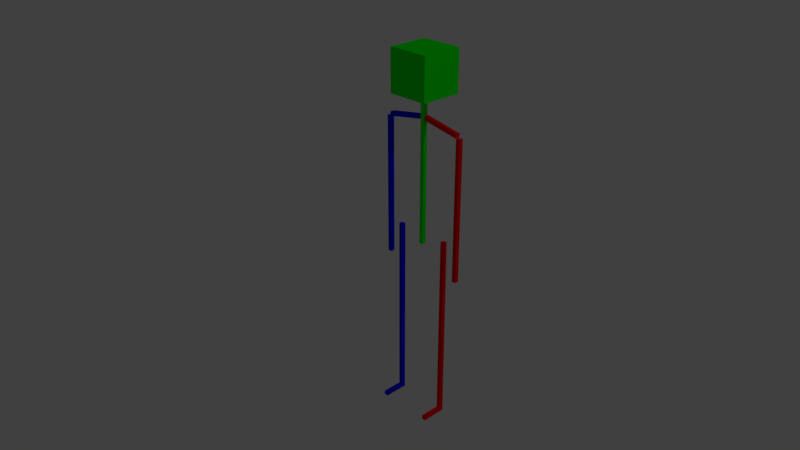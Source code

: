 # Source: human_body.blend  (saved by Blender 2.79.0; exported with 4.5.12 LTS)
import bpy
from mathutils import Matrix  # noqa: F401  (used for matrix-valued properties, if any)

bpy.ops.wm.read_factory_settings(use_empty=True)
scene = bpy.context.scene
scene.name = 'Scene'

# ---- collections
col_collection_1 = bpy.data.collections.new('Collection 1'); scene.collection.children.link(col_collection_1)
col_collection_2 = bpy.data.collections.new('Collection 2'); scene.collection.children.link(col_collection_2)
col_collection_2.hide_render = True
col_collection_2.hide_viewport = True

# ---- materials (node trees are filled in below, after node groups)
mat_material = bpy.data.materials.new('Material')
mat_material.alpha_threshold = 0.0
mat_material.use_transparent_shadow = False
mat_material.roughness = 0.5
mat_material.line_color = (0.0, 0.0, 0.0, 1.0)
mat_red = bpy.data.materials.new('Red')
mat_red.alpha_threshold = 0.0
mat_red.use_transparent_shadow = False
mat_red.diffuse_color = (1.0, 0.0, 0.0, 1.0)
mat_red.roughness = 0.5
mat_red.specular_intensity = 0.0
mat_blue = bpy.data.materials.new('Blue')
mat_blue.alpha_threshold = 0.0
mat_blue.use_transparent_shadow = False
mat_blue.diffuse_color = (0.0, 0.0, 1.0, 1.0)
mat_blue.roughness = 0.5
mat_blue.specular_intensity = 0.0
mat_green = bpy.data.materials.new('Green')
mat_green.alpha_threshold = 0.0
mat_green.use_transparent_shadow = False
mat_green.diffuse_color = (0.0, 1.0, 0.0, 1.0)
mat_green.roughness = 0.5
mat_green.specular_intensity = 0.0

# ---- material node trees

# ---- world
world_world = bpy.data.worlds.new('World'); scene.world = world_world
world_world.color = (0.05088, 0.05088, 0.05088)
world_world.use_sun_shadow = False
world_world.sun_shadow_jitter_overblur = 0.0
world_world.cycles.sampling_method = 'MANUAL'

# ---- cameras
cam_camera = bpy.data.cameras.new('Camera')
cam_camera.clip_end = 100.0
cam_camera.lens = 35.0
cam_camera.sensor_width = 32.0
cam_camera.sensor_height = 18.0
cam_camera.ortho_scale = 7.314
cam_camera.dof.focus_distance = 0.0
cam_camera.dof.aperture_fstop = 128.0

# ---- lights
light_lamp = bpy.data.lights.new('Lamp', 'POINT')
light_lamp.transmission_factor = 0.0
light_lamp.cutoff_distance = 30.0
light_lamp.energy = 100.0
light_lamp.shadow_buffer_clip_start = 1.001
light_lamp.shadow_soft_size = 0.1
light_lamp.shadow_maximum_resolution = 0.006
light_lamp.use_absolute_resolution = True

# ---- meshes
me_cube = bpy.data.meshes.new('Cube')
me_cube.from_pydata([(0.2924, 0.1706, -1.0), (0.2924, -0.1706, -1.0), (-0.2924, -0.1706, -1.0), (-0.2924, 0.1706, -1.0), (0.2924, 0.1706, 0.86), (0.2924, -0.1706, 0.86), (-0.2924, -0.1706, 0.86), (-0.2924, 0.1706, 0.86)], [], [(0, 1, 2, 3), (4, 7, 6, 5), (0, 4, 5, 1), (1, 5, 6, 2), (2, 6, 7, 3), (4, 0, 3, 7)])
me_cube.materials.append(mat_material)
me_cube.use_remesh_preserve_volume = False
me_cube.use_remesh_preserve_attributes = False
me_cube.use_mirror_vertex_groups = False
me_cube.update()
me_cube_031 = bpy.data.meshes.new('Cube.031')
me_cube_031.from_pydata([(-1.23, -1.1, 0.03268), (-1.23, -1.1, 0.2327), (-1.23, 0.1, 0.03268), (-1.23, 0.1, 0.2327), (-1.43, -1.1, 0.03268), (-1.43, -1.1, 0.2327), (-1.43, 0.1, 0.03268), (-1.43, 0.1, 0.2327), (-0.123, -0.1, 14.69), (-0.1577, -0.1, 14.89), (-0.123, 0.1, 14.69), (-0.1577, 0.1, 14.89), (-1.97, -0.1, 14.36), (-2.004, -0.1, 14.56), (-1.97, 0.1, 14.36), (-2.004, 0.1, 14.56), (-0.1, -0.1, 11.79), (-0.1, -0.1, 14.79), (-0.1, 0.1, 11.79), (-0.1, 0.1, 14.79), (0.1, -0.1, 11.79), (0.1, -0.1, 14.79), (0.1, 0.1, 11.79), (0.1, 0.1, 14.79), (-0.1, -0.1, 14.8), (-0.1, -0.1, 15.8), (-0.1, 0.1, 14.8), (-0.1, 0.1, 15.8), (0.1, -0.1, 14.8), (0.1, -0.1, 15.8), (0.1, 0.1, 14.8), (0.1, 0.1, 15.8), (-1.0, -1.0, 15.82), (-1.0, -1.0, 17.82), (-1.0, 1.0, 15.82), (-1.0, 1.0, 17.82), (1.0, -1.0, 15.82), (1.0, -1.0, 17.82), (1.0, 1.0, 15.82), (1.0, 1.0, 17.82), (-0.1, -0.1, 10.27), (-0.1, -0.1, 11.77), (-0.1, 0.1, 10.27), (-0.1, 0.1, 11.77), (0.1, -0.1, 10.27), (0.1, -0.1, 11.77), (0.1, 0.1, 10.27), (0.1, 0.1, 11.77), (-0.1, -0.1, 8.745), (-0.1, -0.1, 10.25), (-0.1, 0.1, 8.745), (-0.1, 0.1, 10.25), (0.1, -0.1, 8.745), (0.1, -0.1, 10.25), (0.1, 0.1, 8.745), (0.1, 0.1, 10.25), (0.123, -0.1, 14.69), (0.1577, -0.1, 14.89), (0.123, 0.1, 14.69), (0.1577, 0.1, 14.89), (1.97, -0.1, 14.36), (2.004, -0.1, 14.56), (1.97, 0.1, 14.36), (2.004, 0.1, 14.56), (1.978, -0.1, 11.36), (1.978, -0.1, 14.36), (1.978, 0.1, 11.36), (1.978, 0.1, 14.36), (2.178, -0.1, 11.36), (2.178, -0.1, 14.36), (2.178, 0.1, 11.36), (2.178, 0.1, 14.36), (1.978, -0.1, 8.346), (1.978, -0.1, 11.35), (1.978, 0.1, 8.346), (1.978, 0.1, 11.35), (2.178, -0.1, 8.346), (2.178, -0.1, 11.35), (2.178, 0.1, 8.346), (2.178, 0.1, 11.35), (1.978, -0.1, 7.584), (1.978, -0.1, 8.334), (1.978, 0.1, 7.584), (1.978, 0.1, 8.334), (2.178, -0.1, 7.584), (2.178, -0.1, 8.334), (2.178, 0.1, 7.584), (2.178, 0.1, 8.334), (-1.978, -0.1, 11.36), (-1.978, -0.1, 14.36), (-1.978, 0.1, 11.36), (-1.978, 0.1, 14.36), (-2.178, -0.1, 11.36), (-2.178, -0.1, 14.36), (-2.178, 0.1, 11.36), (-2.178, 0.1, 14.36), (-1.978, -0.1, 8.346), (-1.978, -0.1, 11.35), (-1.978, 0.1, 8.346), (-1.978, 0.1, 11.35), (-2.178, -0.1, 8.346), (-2.178, -0.1, 11.35), (-2.178, 0.1, 8.346), (-2.178, 0.1, 11.35), (-1.978, -0.1, 7.584), (-1.978, -0.1, 8.334), (-1.978, 0.1, 7.584), (-1.978, 0.1, 8.334), (-2.178, -0.1, 7.584), (-2.178, -0.1, 8.334), (-2.178, 0.1, 7.584), (-2.178, 0.1, 8.334), (1.228, -0.1, 4.782), (1.228, -0.1, 9.282), (1.228, 0.1, 4.782), (1.228, 0.1, 9.282), (1.428, -0.1, 4.782), (1.428, -0.1, 9.282), (1.428, 0.1, 4.782), (1.428, 0.1, 9.282), (-1.228, -0.1, 4.782), (-1.228, -0.1, 9.282), (-1.228, 0.1, 4.782), (-1.228, 0.1, 9.282), (-1.428, -0.1, 4.782), (-1.428, -0.1, 9.282), (-1.428, 0.1, 4.782), (-1.428, 0.1, 9.282), (1.228, -0.1, 0.2679), (1.228, -0.1, 4.768), (1.228, 0.1, 0.2679), (1.228, 0.1, 4.768), (1.428, -0.1, 0.2679), (1.428, -0.1, 4.768), (1.428, 0.1, 0.2679), (1.428, 0.1, 4.768), (-1.228, -0.1, 0.2679), (-1.228, -0.1, 4.768), (-1.228, 0.1, 0.2679), (-1.228, 0.1, 4.768), (-1.428, -0.1, 0.2679), (-1.428, -0.1, 4.768), (-1.428, 0.1, 0.2679), (-1.428, 0.1, 4.768), (1.23, -1.1, 0.03268), (1.23, -1.1, 0.2327), (1.23, 0.1, 0.03268), (1.23, 0.1, 0.2327), (1.43, -1.1, 0.03268), (1.43, -1.1, 0.2327), (1.43, 0.1, 0.03268), (1.43, 0.1, 0.2327)], [], [(0, 2, 3, 1), (2, 6, 7, 3), (6, 4, 5, 7), (4, 0, 1, 5), (2, 0, 4, 6), (7, 5, 1, 3), (8, 10, 11, 9), (10, 14, 15, 11), (14, 12, 13, 15), (12, 8, 9, 13), (10, 8, 12, 14), (15, 13, 9, 11), (16, 17, 19, 18), (18, 19, 23, 22), (22, 23, 21, 20), (20, 21, 17, 16), (18, 22, 20, 16), (23, 19, 17, 21), (24, 25, 27, 26), (26, 27, 31, 30), (30, 31, 29, 28), (28, 29, 25, 24), (26, 30, 28, 24), (31, 27, 25, 29), (32, 33, 35, 34), (34, 35, 39, 38), (38, 39, 37, 36), (36, 37, 33, 32), (34, 38, 36, 32), (39, 35, 33, 37), (40, 41, 43, 42), (42, 43, 47, 46), (46, 47, 45, 44), (44, 45, 41, 40), (42, 46, 44, 40), (47, 43, 41, 45), (48, 49, 51, 50), (50, 51, 55, 54), (54, 55, 53, 52), (52, 53, 49, 48), (50, 54, 52, 48), (55, 51, 49, 53), (56, 57, 59, 58), (58, 59, 63, 62), (62, 63, 61, 60), (60, 61, 57, 56), (58, 62, 60, 56), (63, 59, 57, 61), (64, 65, 67, 66), (66, 67, 71, 70), (70, 71, 69, 68), (68, 69, 65, 64), (66, 70, 68, 64), (71, 67, 65, 69), (72, 73, 75, 74), (74, 75, 79, 78), (78, 79, 77, 76), (76, 77, 73, 72), (74, 78, 76, 72), (79, 75, 73, 77), (80, 81, 83, 82), (82, 83, 87, 86), (86, 87, 85, 84), (84, 85, 81, 80), (82, 86, 84, 80), (87, 83, 81, 85), (88, 90, 91, 89), (90, 94, 95, 91), (94, 92, 93, 95), (92, 88, 89, 93), (90, 88, 92, 94), (95, 93, 89, 91), (96, 98, 99, 97), (98, 102, 103, 99), (102, 100, 101, 103), (100, 96, 97, 101), (98, 96, 100, 102), (103, 101, 97, 99), (104, 106, 107, 105), (106, 110, 111, 107), (110, 108, 109, 111), (108, 104, 105, 109), (106, 104, 108, 110), (111, 109, 105, 107), (112, 113, 115, 114), (114, 115, 119, 118), (118, 119, 117, 116), (116, 117, 113, 112), (114, 118, 116, 112), (119, 115, 113, 117), (120, 122, 123, 121), (122, 126, 127, 123), (126, 124, 125, 127), (124, 120, 121, 125), (122, 120, 124, 126), (127, 125, 121, 123), (128, 129, 131, 130), (130, 131, 135, 134), (134, 135, 133, 132), (132, 133, 129, 128), (130, 134, 132, 128), (135, 131, 129, 133), (136, 138, 139, 137), (138, 142, 143, 139), (142, 140, 141, 143), (140, 136, 137, 141), (138, 136, 140, 142), (143, 141, 137, 139), (144, 145, 147, 146), (146, 147, 151, 150), (150, 151, 149, 148), (148, 149, 145, 144), (146, 150, 148, 144), (151, 147, 145, 149)])
me_cube_031.polygons.foreach_set('material_index', [1, 1, 1, 1, 1, 1, 0, 1, 1, 1, 1, 1, 2, 2, 2, 2, 2, 2, 2, 2, 2, 2, 2, 2, 2, 2, 2, 2, 2, 2, 2, 2, 2, 2, 2, 2, 2, 2, 2, 2, 2, 2, 0, 0, 0, 0, 0, 0, 0, 0, 0, 0, 0, 0, 0, 0, 0, 0, 0, 0, 0, 0, 0, 0, 0, 0, 1, 1, 1, 1, 1, 1, 1, 1, 1, 1, 1, 1, 1, 1, 1, 1, 1, 1, 0, 0, 0, 0, 0, 0, 1, 1, 1, 1, 1, 1, 0, 0, 0, 0, 0, 0, 1, 1, 1, 1, 1, 1, 0, 0, 0, 0, 0, 0])
me_cube_031.materials.append(mat_red)
me_cube_031.materials.append(mat_blue)
me_cube_031.materials.append(mat_green)
me_cube_031.use_remesh_preserve_volume = False
me_cube_031.use_remesh_preserve_attributes = False
me_cube_031.use_mirror_vertex_groups = False
me_cube_031.update()
me_circle = bpy.data.meshes.new('Circle')
me_circle.from_pydata([(0.0, 1.0, 0.0), (-0.1951, 0.9808, 0.0), (-0.3827, 0.9239, 0.0), (-0.5556, 0.8315, 0.0), (-0.7071, 0.7071, 0.0), (-0.8315, 0.5556, 0.0), (-0.9239, 0.3827, 0.0), (-0.9808, 0.1951, 0.0), (-1.0, 7.55e-08, 0.0), (-0.9808, -0.1951, 0.0), (-0.9239, -0.3827, 0.0), (-0.8315, -0.5556, 0.0), (-0.7071, -0.7071, 0.0), (-0.5556, -0.8315, 0.0), (-0.3827, -0.9239, 0.0), (-0.1951, -0.9808, 0.0), (3.258e-07, -1.0, 0.0), (0.1951, -0.9808, 0.0), (0.3827, -0.9239, 0.0), (0.5556, -0.8315, 0.0), (0.7071, -0.7071, 0.0), (0.8315, -0.5556, 0.0), (0.9239, -0.3827, 0.0), (0.9808, -0.1951, 0.0), (1.0, 9.656e-07, 0.0), (0.9808, 0.1951, 0.0), (0.9239, 0.3827, 0.0), (0.8315, 0.5556, 0.0), (0.7071, 0.7071, 0.0), (0.5556, 0.8315, 0.0), (0.3827, 0.9239, 0.0), (0.1951, 0.9808, 0.0), (-0.1725, 0.8672, 0.0), (4.421e-08, 0.8842, 0.0), (-0.3384, 0.8169, 0.0), (-0.4912, 0.7352, 0.0), (-0.6252, 0.6252, 0.0), (-0.7352, 0.4912, 0.0), (-0.8169, 0.3384, 0.0), (-0.8672, 0.1725, 0.0), (-0.8842, 5.773e-08, 0.0), (-0.8672, -0.1725, 0.0), (-0.8169, -0.3384, 0.0), (-0.7352, -0.4912, 0.0), (-0.6252, -0.6252, 0.0), (-0.4912, -0.7352, 0.0), (-0.3384, -0.8169, 0.0), (-0.1725, -0.8672, 0.0), (2.903e-07, -0.8842, 0.0), (0.1725, -0.8672, 0.0), (0.3384, -0.8169, 0.0), (0.4912, -0.7352, 0.0), (0.6252, -0.6252, 0.0), (0.7352, -0.4912, 0.0), (0.8169, -0.3384, 0.0), (0.8672, -0.1725, 0.0), (0.8842, 8.59e-07, 0.0), (0.8672, 0.1725, 0.0), (0.8169, 0.3384, 0.0), (0.7352, 0.4912, 0.0), (0.6252, 0.6252, 0.0), (0.4912, 0.7352, 0.0), (0.3384, 0.8169, 0.0), (0.1725, 0.8672, 0.0)], [], [(32, 33, 0, 1), (34, 32, 1, 2), (35, 34, 2, 3), (36, 35, 3, 4), (37, 36, 4, 5), (38, 37, 5, 6), (39, 38, 6, 7), (40, 39, 7, 8), (41, 40, 8, 9), (42, 41, 9, 10), (43, 42, 10, 11), (44, 43, 11, 12), (45, 44, 12, 13), (46, 45, 13, 14), (47, 46, 14, 15), (48, 47, 15, 16), (49, 48, 16, 17), (50, 49, 17, 18), (51, 50, 18, 19), (52, 51, 19, 20), (53, 52, 20, 21), (54, 53, 21, 22), (55, 54, 22, 23), (56, 55, 23, 24), (57, 56, 24, 25), (58, 57, 25, 26), (59, 58, 26, 27), (60, 59, 27, 28), (61, 60, 28, 29), (62, 61, 29, 30), (63, 62, 30, 31), (33, 63, 31, 0)])
me_circle.use_remesh_preserve_volume = False
me_circle.use_remesh_preserve_attributes = False
me_circle.use_mirror_vertex_groups = False
me_circle.update()
me_icosphere = bpy.data.meshes.new('Icosphere')
me_icosphere.from_pydata([(0.0, 0.0, -0.25), (0.1809, -0.1314, -0.1118), (-0.0691, -0.2127, -0.1118), (-0.2236, 0.0, -0.1118), (-0.0691, 0.2127, -0.1118), (0.1809, 0.1314, -0.1118), (0.0691, -0.2127, 0.1118), (-0.1809, -0.1314, 0.1118), (-0.1809, 0.1314, 0.1118), (0.0691, 0.2127, 0.1118), (0.2236, 0.0, 0.1118), (0.0, 0.0, 0.25)], [], [(0, 1, 2), (1, 0, 5), (0, 2, 3), (0, 3, 4), (0, 4, 5), (1, 5, 10), (2, 1, 6), (3, 2, 7), (4, 3, 8), (5, 4, 9), (1, 10, 6), (2, 6, 7), (3, 7, 8), (4, 8, 9), (5, 9, 10), (6, 10, 11), (7, 6, 11), (8, 7, 11), (9, 8, 11), (10, 9, 11)])
me_icosphere.polygons.foreach_set('use_smooth', [True] * 20)
me_icosphere.use_remesh_preserve_volume = False
me_icosphere.use_remesh_preserve_attributes = False
me_icosphere.use_mirror_vertex_groups = False
me_icosphere.update()
arm_armature = bpy.data.armatures.new('Armature')  # bones are not reproduced

# ---- objects
ob_body_boundaries = bpy.data.objects.new('Body Boundaries', me_cube)
ob_armature = bpy.data.objects.new('Armature', arm_armature)
ob_body = bpy.data.objects.new('body', me_cube_031)
ob_lamp = bpy.data.objects.new('Lamp', light_lamp)
ob_camera = bpy.data.objects.new('Camera', cam_camera)
ob_circle = bpy.data.objects.new('Circle', me_circle)
ob_icosphere = bpy.data.objects.new('Icosphere', me_icosphere)

# ---- transforms, parenting, visibility, modifiers, constraints
ob_body_boundaries.location = (0.0, 0.0, 1.0)
ob_body_boundaries.lock_rotations_4d = False
ob_body_boundaries.empty_display_type = 'ARROWS'
ob_body_boundaries.hide_viewport = True
ob_body_boundaries.hide_select = True
ob_body_boundaries.hide_render = True
ob_body_boundaries.lineart.crease_threshold = 0.0
ob_armature.location = (0.0, 0.0, 0.0)
ob_armature.show_in_front = True
ob_armature.lineart.crease_threshold = 0.0
ob_body.parent = ob_armature
ob_body.location = (-1.49e-08, 2.22e-16, -1.863e-09)
ob_body.scale = (0.1, 0.1, 0.1)
ob_body.lineart.crease_threshold = 0.0
_vg = ob_body.vertex_groups.new(name='Hips')
_vg.add([48, 49, 50, 51, 52, 53, 54, 55], 1.0, 'REPLACE')
_vg = ob_body.vertex_groups.new(name='Spine')
_vg.add([40, 41, 42, 43, 44, 45, 46, 47], 1.0, 'REPLACE')
_vg = ob_body.vertex_groups.new(name='Chest')
_vg.add([8, 9, 10, 11, 12, 13, 14, 15, 16, 17, 18, 19, 20, 21, 22, 23, 56, 57, 58, 59, 60, 61, 62, 63], 1.0, 'REPLACE')
_vg = ob_body.vertex_groups.new(name='Neck')
_vg.add([24, 25, 26, 27, 28, 29, 30, 31], 1.0, 'REPLACE')
_vg = ob_body.vertex_groups.new(name='Head')
_vg.add([32, 33, 34, 35, 36, 37, 38, 39], 1.0, 'REPLACE')
_vg = ob_body.vertex_groups.new(name='UpperLeg.L')
_vg.add([112, 113, 114, 115, 116, 117, 118, 119], 1.0, 'REPLACE')
_vg = ob_body.vertex_groups.new(name='LowerLeg.L')
_vg.add([128, 129, 130, 131, 132, 133, 134, 135], 1.0, 'REPLACE')
_vg = ob_body.vertex_groups.new(name='Foot.L')
_vg.add([144, 145, 146, 147, 148, 149, 150, 151], 1.0, 'REPLACE')
_vg = ob_body.vertex_groups.new(name='UpperArm.L')
_vg.add([64, 65, 66, 67, 68, 69, 70, 71], 1.0, 'REPLACE')
_vg = ob_body.vertex_groups.new(name='LowerArm.L')
_vg.add([72, 73, 74, 75, 76, 77, 78, 79], 1.0, 'REPLACE')
_vg = ob_body.vertex_groups.new(name='ArmIK.L')
_vg = ob_body.vertex_groups.new(name='Hand.L')
_vg.add([80, 81, 82, 83, 84, 85, 86, 87], 1.0, 'REPLACE')
_vg = ob_body.vertex_groups.new(name='UpperLeg.R')
_vg.add([120, 121, 122, 123, 124, 125, 126, 127], 1.0, 'REPLACE')
_vg = ob_body.vertex_groups.new(name='LowerLeg.R')
_vg.add([136, 137, 138, 139, 140, 141, 142, 143], 1.0, 'REPLACE')
_vg = ob_body.vertex_groups.new(name='Foot.R')
_vg.add([0, 1, 2, 3, 4, 5, 6, 7], 1.0, 'REPLACE')
_vg = ob_body.vertex_groups.new(name='UpperArm.R')
_vg.add([88, 89, 90, 91, 92, 93, 94, 95], 1.0, 'REPLACE')
_vg = ob_body.vertex_groups.new(name='LowerArm.R')
_vg.add([96, 97, 98, 99, 100, 101, 102, 103], 1.0, 'REPLACE')
_vg = ob_body.vertex_groups.new(name='ArmIK.R')
_vg = ob_body.vertex_groups.new(name='Hand.R')
_vg.add([104, 105, 106, 107, 108, 109, 110, 111], 1.0, 'REPLACE')
_m = ob_body.modifiers.new('Armature', 'ARMATURE')
_m.object = ob_armature
ob_lamp.location = (4.076, 1.005, 5.904)
ob_lamp.rotation_euler = (0.6503, 0.05522, 1.866)
ob_lamp.lock_rotations_4d = False
ob_lamp.empty_display_type = 'ARROWS'
ob_lamp.color = (0.0, 0.0, 0.0, 0.0)
ob_lamp.lineart.crease_threshold = 0.0
ob_camera.location = (2.501, -2.498, 2.724)
ob_camera.rotation_euler = (1.109, 0.0, 0.8149)
ob_camera.lock_rotations_4d = False
ob_camera.empty_display_type = 'ARROWS'
ob_camera.color = (0.0, 0.0, 0.0, 0.0)
ob_camera.display_type = 'WIRE'
ob_camera.lineart.crease_threshold = 0.0
ob_circle.location = (0.0, 0.0, 0.0)
ob_circle.lineart.crease_threshold = 0.0
ob_icosphere.location = (0.0, 0.0, 0.0)
ob_icosphere.lineart.crease_threshold = 0.0

# ---- collection membership
col_collection_1.objects.link(ob_body_boundaries)
col_collection_1.objects.link(ob_armature)
col_collection_1.objects.link(ob_body)
col_collection_1.objects.link(ob_lamp)
col_collection_1.objects.link(ob_camera)
col_collection_2.objects.link(ob_circle)
col_collection_2.objects.link(ob_icosphere)

# ---- scene / render settings (as saved in the file)
scene.camera = ob_camera
scene.frame_start = 0; scene.frame_end = 59; scene.frame_set(16)
scene.render.engine = 'BLENDER_EEVEE_NEXT'
scene.render.resolution_percentage = 50
scene.render.fps = 60
scene.render.dither_intensity = 0.0
scene.cycles.use_denoising = False
scene.cycles.samples = 128
scene.cycles.sampling_pattern = 'TABULATED_SOBOL'
scene.cycles.use_adaptive_sampling = False
scene.cycles.use_light_tree = False
scene.cycles.blur_glossy = 0.0
scene.cycles.sample_clamp_indirect = 0.0
scene.view_settings.view_transform = 'Standard'
bpy.context.view_layer.update()
